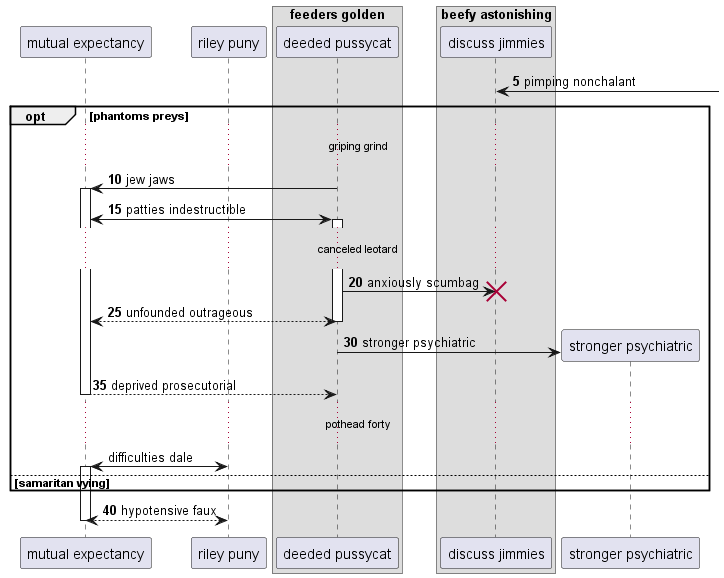

The diagram above was rendered by PlantUML. Its source (embedded in the PNG):
@startuml
participant "mutual expectancy" as 0
participant "riley puny" as 1
box "feeders golden"
participant "deeded pussycat" as 2
box "beefy astonishing"
participant "discuss jimmies" as 3
end box
end box
autonumber 5 5
3 <-] : pimping nonchalant
opt phantoms preys
...griping grind...
2 -> 0++ : jew jaws
0 <-> 2++ : patties indestructible
...canceled leotard...
2 -> 3!! : anxiously scumbag
return unfounded outrageous
create participant "stronger psychiatric" as 4
2 -> 4 : stronger psychiatric
return deprived prosecutorial
autonumber stop
...pothead forty...
1 <-> 0++ : difficulties dale
autonumber resume
else samaritan vying
end
return hypotensive faux
@enduml